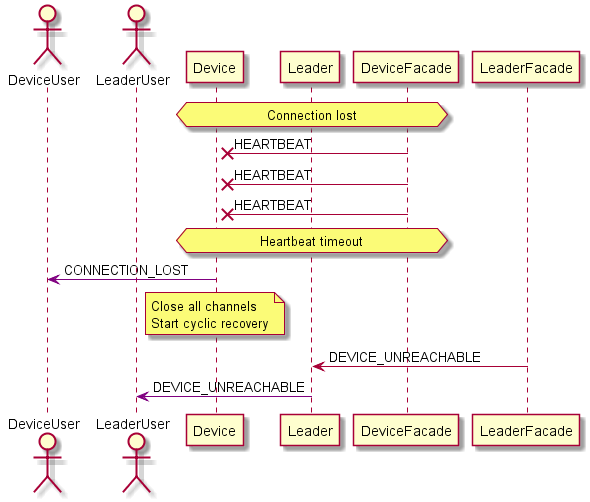

The diagram above was rendered by PlantUML. Its source (embedded in the PNG):
@startuml

actor DeviceUser
actor LeaderUser
participant Device
participant Leader
participant DeviceFacade
participant LeaderFacade

hnote over Device, DeviceFacade: Connection lost

DeviceFacade ->x Device: HEARTBEAT
DeviceFacade ->x Device: HEARTBEAT
DeviceFacade ->x Device: HEARTBEAT

hnote over Device, DeviceFacade: Heartbeat timeout

Device -[#purple]> DeviceUser: CONNECTION_LOST

note over Device: Close all channels\nStart cyclic recovery




LeaderFacade -> Leader: DEVICE_UNREACHABLE

Leader -[#purple]> LeaderUser: DEVICE_UNREACHABLE

@enduml